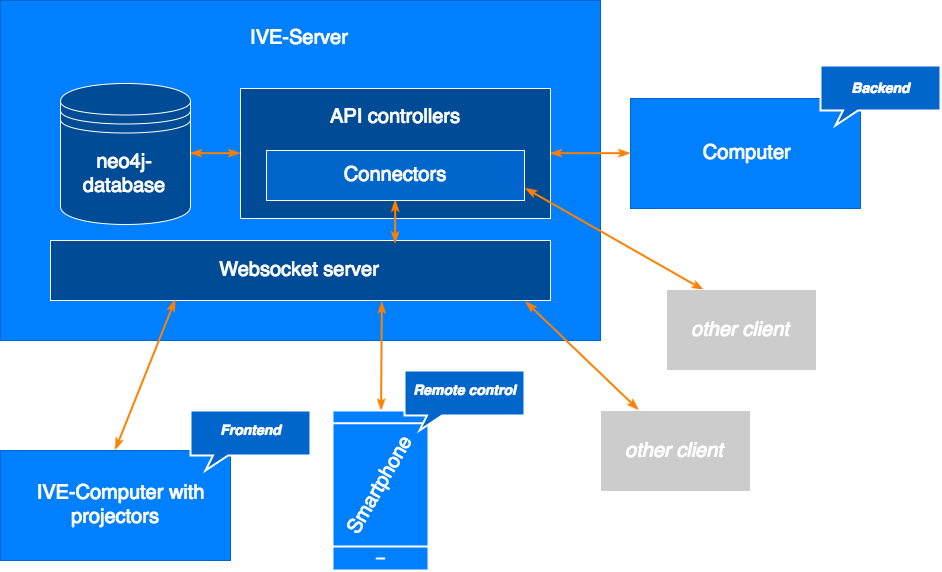

The diagram above was exported from draw.io. Its source (the exported page's mxGraphModel, read from the mxfile embedded in the PNG):
<mxGraphModel dx="1317" dy="1025" grid="1" gridSize="10" guides="1" tooltips="1" connect="1" arrows="1" fold="1" page="1" pageScale="1" pageWidth="826" pageHeight="1169" background="#ffffff" math="0" shadow="0">
  <root>
    <mxCell id="0" />
    <mxCell id="1" parent="0" />
    <mxCell id="3" value="&lt;div style=&quot;text-align: center&quot;&gt;IVE-Server&lt;/div&gt;&lt;div style=&quot;text-align: center&quot;&gt;&lt;br&gt;&lt;/div&gt;&lt;div&gt;&lt;br&gt;&lt;/div&gt;&lt;div&gt;&lt;br&gt;&lt;/div&gt;&lt;div&gt;&lt;br&gt;&lt;/div&gt;&lt;div&gt;&lt;br&gt;&lt;/div&gt;&lt;div&gt;&lt;br&gt;&lt;/div&gt;&lt;div&gt;&lt;br&gt;&lt;/div&gt;&lt;div&gt;&lt;br&gt;&lt;/div&gt;&lt;div&gt;&lt;br&gt;&lt;/div&gt;&lt;div&gt;&lt;br&gt;&lt;/div&gt;&lt;div&gt;&lt;br&gt;&lt;/div&gt;" style="whiteSpace=wrap;html=1;labelBackgroundColor=none;strokeColor=#0066CC;strokeWidth=1;fillColor=#007FFF;gradientColor=none;fontFamily=Helvetica;fontSize=20;fontColor=#FFFFFF;align=center;" vertex="1" parent="1">
      <mxGeometry x="10" y="9" width="600" height="340" as="geometry" />
    </mxCell>
    <mxCell id="38" style="edgeStyle=none;rounded=0;html=1;labelBackgroundColor=#FFFFFF;startArrow=classicThin;startFill=1;endArrow=classicThin;endFill=1;jettySize=auto;orthogonalLoop=1;strokeColor=#FF8000;strokeWidth=2;fontFamily=Helvetica;fontSize=14;fontColor=#FFFFFF;exitX=0.662;exitY=1.025;exitPerimeter=0;" edge="1" parent="1" source="7" target="20">
      <mxGeometry relative="1" as="geometry">
        <mxPoint x="384" y="311" as="sourcePoint" />
      </mxGeometry>
    </mxCell>
    <mxCell id="7" value="Websocket server" style="whiteSpace=wrap;html=1;labelBackgroundColor=none;strokeColor=#FFFFFF;strokeWidth=1;fillColor=#004B96;gradientColor=none;fontFamily=Helvetica;fontSize=20;fontColor=#FFFFFF;align=center;" vertex="1" parent="1">
      <mxGeometry x="60" y="249" width="500" height="60" as="geometry" />
    </mxCell>
    <mxCell id="12" style="edgeStyle=none;rounded=0;html=1;exitX=1;exitY=0.5;entryX=0;entryY=0.5;labelBackgroundColor=#FFFFFF;startArrow=classicThin;startFill=1;endArrow=classicThin;endFill=1;jettySize=auto;orthogonalLoop=1;strokeColor=#FF8000;strokeWidth=2;fontFamily=Helvetica;fontSize=20;fontColor=#FFFFFF;" edge="1" parent="1" source="8" target="10">
      <mxGeometry relative="1" as="geometry" />
    </mxCell>
    <mxCell id="8" value="neo4j-database" style="shape=datastore;whiteSpace=wrap;html=1;labelBackgroundColor=none;strokeColor=#FFFFFF;strokeWidth=1;fillColor=#004B96;gradientColor=none;fontFamily=Helvetica;fontSize=20;fontColor=#FFFFFF;align=center;" vertex="1" parent="1">
      <mxGeometry x="70" y="92" width="130" height="141" as="geometry" />
    </mxCell>
    <mxCell id="35" style="edgeStyle=none;rounded=0;html=1;exitX=1;exitY=0.5;entryX=0;entryY=0.5;labelBackgroundColor=#FFFFFF;startArrow=classicThin;startFill=1;endArrow=classicThin;endFill=1;jettySize=auto;orthogonalLoop=1;strokeColor=#FF8000;strokeWidth=2;fontFamily=Helvetica;fontSize=20;fontColor=#FFFFFF;" edge="1" parent="1" source="10" target="33">
      <mxGeometry relative="1" as="geometry" />
    </mxCell>
    <mxCell id="10" value="API controllers&lt;div&gt;&lt;br&gt;&lt;/div&gt;&lt;div&gt;&lt;br&gt;&lt;/div&gt;&lt;div&gt;&lt;br&gt;&lt;/div&gt;" style="whiteSpace=wrap;html=1;labelBackgroundColor=none;strokeColor=#FFFFFF;strokeWidth=1;fillColor=#004B96;gradientColor=none;fontFamily=Helvetica;fontSize=20;fontColor=#FFFFFF;align=center;" vertex="1" parent="1">
      <mxGeometry x="250" y="97" width="310" height="130" as="geometry" />
    </mxCell>
    <mxCell id="17" style="edgeStyle=none;rounded=0;html=1;exitX=0.5;exitY=1;entryX=0.69;entryY=0.033;entryPerimeter=0;labelBackgroundColor=#FFFFFF;startArrow=classicThin;startFill=1;endArrow=classicThin;endFill=1;jettySize=auto;orthogonalLoop=1;strokeColor=#FF8000;strokeWidth=2;fontFamily=Helvetica;fontSize=20;fontColor=#FFFFFF;" edge="1" parent="1" source="15" target="7">
      <mxGeometry relative="1" as="geometry" />
    </mxCell>
    <mxCell id="39" style="edgeStyle=none;rounded=0;html=1;exitX=1;exitY=0.75;entryX=0.25;entryY=0;labelBackgroundColor=#FFFFFF;startArrow=classicThin;startFill=1;endArrow=classicThin;endFill=1;jettySize=auto;orthogonalLoop=1;strokeColor=#FF8000;strokeWidth=2;fontFamily=Helvetica;fontSize=14;fontColor=#FFFFFF;" edge="1" parent="1" source="15" target="25">
      <mxGeometry relative="1" as="geometry" />
    </mxCell>
    <mxCell id="15" value="Connectors" style="whiteSpace=wrap;html=1;labelBackgroundColor=none;strokeColor=#FFFFFF;strokeWidth=1;fillColor=#0066CC;gradientColor=none;fontFamily=Helvetica;fontSize=20;fontColor=#FFFFFF;align=center;" vertex="1" parent="1">
      <mxGeometry x="276" y="159" width="258" height="50" as="geometry" />
    </mxCell>
    <mxCell id="37" style="edgeStyle=none;rounded=0;html=1;exitX=0.5;exitY=0;entryX=0.25;entryY=1;labelBackgroundColor=#FFFFFF;startArrow=classicThin;startFill=1;endArrow=classicThin;endFill=1;jettySize=auto;orthogonalLoop=1;strokeColor=#FF8000;strokeWidth=2;fontFamily=Helvetica;fontSize=14;fontColor=#FFFFFF;" edge="1" parent="1" source="18" target="7">
      <mxGeometry relative="1" as="geometry" />
    </mxCell>
    <mxCell id="18" value="&lt;div style=&quot;text-align: center&quot;&gt;&amp;nbsp; IVE-Computer with&lt;/div&gt;&lt;div style=&quot;text-align: center&quot;&gt;projectors&lt;/div&gt;" style="whiteSpace=wrap;html=1;labelBackgroundColor=none;strokeColor=#0066CC;strokeWidth=1;fillColor=#007FFF;gradientColor=none;fontFamily=Helvetica;fontSize=20;fontColor=#FFFFFF;align=center;" vertex="1" parent="1">
      <mxGeometry x="10" y="459" width="230" height="110" as="geometry" />
    </mxCell>
    <mxCell id="22" value="" style="group" vertex="1" connectable="0" parent="1">
      <mxGeometry x="330" y="419" width="120" height="160" as="geometry" />
    </mxCell>
    <mxCell id="20" value="" style="html=1;verticalLabelPosition=bottom;labelBackgroundColor=#007FFF;verticalAlign=top;strokeWidth=2;strokeColor=#FFFFFF;fillColor=#007FFF;shadow=0;dashed=0;shape=mxgraph.ios7.icons.smartphone;fontFamily=Helvetica;fontSize=20;fontColor=#007FFF;align=center;" vertex="1" parent="22">
      <mxGeometry x="12" width="96" height="160" as="geometry" />
    </mxCell>
    <mxCell id="21" value="Smart&lt;span&gt;phone&lt;/span&gt;" style="text;html=1;resizable=0;points=[];autosize=1;align=center;verticalAlign=top;spacingTop=-4;fontSize=20;fontFamily=Helvetica;fontColor=#FFFFFF;rotation=-60;" vertex="1" parent="22">
      <mxGeometry y="60" width="120" height="30" as="geometry" />
    </mxCell>
    <mxCell id="25" value="&lt;i&gt;other&amp;nbsp;&lt;span&gt;client&lt;/span&gt;&lt;/i&gt;" style="whiteSpace=wrap;html=1;labelBackgroundColor=none;strokeColor=#FFFFFF;strokeWidth=1;fillColor=#CCCCCC;gradientColor=none;fontFamily=Helvetica;fontSize=20;fontColor=#FFFFFF;align=center;" vertex="1" parent="1">
      <mxGeometry x="676" y="298" width="150" height="81" as="geometry" />
    </mxCell>
    <mxCell id="29" value="&lt;font style=&quot;font-size: 14px&quot;&gt;Frontend&lt;/font&gt;&lt;div&gt;&lt;font style=&quot;font-size: 14px&quot;&gt;&lt;br&gt;&lt;/font&gt;&lt;/div&gt;" style="strokeWidth=2;whiteSpace=wrap;html=1;shape=mxgraph.basic.rectCallout;dx=30;dy=15;labelBackgroundColor=none;fillColor=#0066CC;fontFamily=Helvetica;fontSize=20;fontColor=#FFFFFF;align=center;strokeColor=#FFFFFF;fontStyle=3" vertex="1" parent="1">
      <mxGeometry x="200" y="419" width="120" height="60" as="geometry" />
    </mxCell>
    <mxCell id="31" value="&lt;span style=&quot;font-size: 14px&quot;&gt;Remote control&lt;/span&gt;&lt;br&gt;&lt;div&gt;&lt;font style=&quot;font-size: 14px&quot;&gt;&lt;br&gt;&lt;/font&gt;&lt;/div&gt;" style="strokeWidth=2;whiteSpace=wrap;html=1;shape=mxgraph.basic.rectCallout;dx=30;dy=15;labelBackgroundColor=none;fillColor=#0066CC;fontFamily=Helvetica;fontSize=20;fontColor=#FFFFFF;align=center;strokeColor=#FFFFFF;fontStyle=3" vertex="1" parent="1">
      <mxGeometry x="414" y="379" width="120" height="60" as="geometry" />
    </mxCell>
    <mxCell id="33" value="&lt;div style=&quot;text-align: center&quot;&gt;&amp;nbsp;Computer&lt;/div&gt;" style="whiteSpace=wrap;html=1;labelBackgroundColor=none;strokeColor=#0066CC;strokeWidth=1;fillColor=#007FFF;gradientColor=none;fontFamily=Helvetica;fontSize=20;fontColor=#FFFFFF;align=center;" vertex="1" parent="1">
      <mxGeometry x="640" y="107" width="230" height="110" as="geometry" />
    </mxCell>
    <mxCell id="34" value="&lt;font style=&quot;font-size: 14px;&quot;&gt;Backend&lt;/font&gt;&lt;div&gt;&lt;font style=&quot;font-size: 14px;&quot;&gt;&lt;br&gt;&lt;/font&gt;&lt;/div&gt;" style="strokeWidth=2;whiteSpace=wrap;html=1;shape=mxgraph.basic.rectCallout;dx=30;dy=15;labelBackgroundColor=none;fillColor=#0066CC;fontFamily=Helvetica;fontSize=14;fontColor=#FFFFFF;align=center;strokeColor=#FFFFFF;fontStyle=3" vertex="1" parent="1">
      <mxGeometry x="830" y="74" width="120" height="60" as="geometry" />
    </mxCell>
    <mxCell id="43" style="edgeStyle=none;rounded=0;html=1;exitX=0.25;exitY=0;labelBackgroundColor=#FFFFFF;startArrow=classicThin;startFill=1;endArrow=classicThin;endFill=1;jettySize=auto;orthogonalLoop=1;strokeColor=#FF8000;strokeWidth=2;fontFamily=Helvetica;fontSize=14;fontColor=#FFFFFF;" edge="1" parent="1" source="44">
      <mxGeometry x="134.66666666666674" y="318.3333333333335" as="geometry">
        <mxPoint x="683" y="448.3333333333335" as="sourcePoint" />
        <mxPoint x="535" y="310" as="targetPoint" />
      </mxGeometry>
    </mxCell>
    <mxCell id="44" value="other&amp;nbsp;&lt;span&gt;client&lt;/span&gt;" style="whiteSpace=wrap;html=1;labelBackgroundColor=none;strokeColor=#FFFFFF;strokeWidth=1;fillColor=#CCCCCC;gradientColor=none;fontFamily=Helvetica;fontSize=20;fontColor=#FFFFFF;align=center;fontStyle=2" vertex="1" parent="1">
      <mxGeometry x="610" y="419" width="150" height="81" as="geometry" />
    </mxCell>
  </root>
</mxGraphModel>